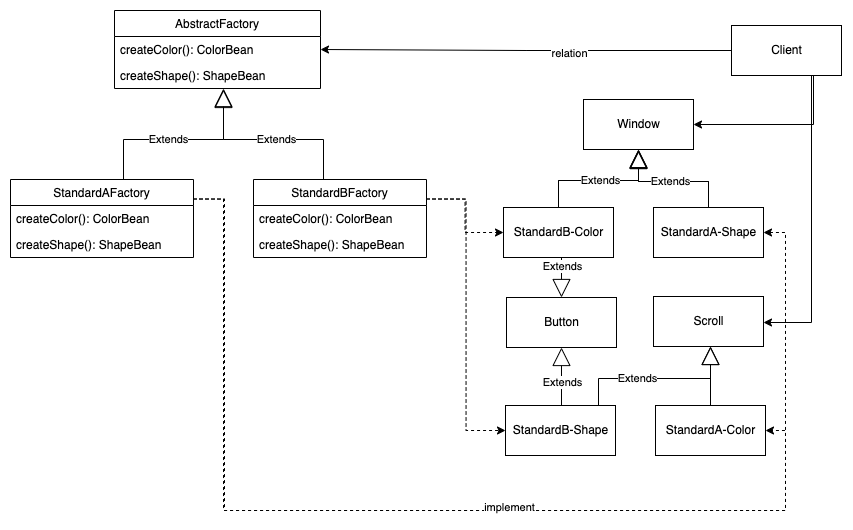

The diagram above was exported from draw.io. Its source (the exported page's mxGraphModel, read from the mxfile embedded in the PNG):
<mxGraphModel dx="1268" dy="612" grid="1" gridSize="1" guides="1" tooltips="1" connect="1" arrows="1" fold="1" page="1" pageScale="1" pageWidth="850" pageHeight="1100" math="0" shadow="0">
  <root>
    <mxCell id="0" />
    <mxCell id="1" parent="0" />
    <mxCell id="mPeu21tcuUSQJ2v_FQqZ-11" value="AbstractFactory" style="swimlane;fontStyle=0;childLayout=stackLayout;horizontal=1;startSize=26;fillColor=none;horizontalStack=0;resizeParent=1;resizeParentMax=0;resizeLast=0;collapsible=1;marginBottom=0;" parent="1" vertex="1">
      <mxGeometry x="81" y="111" width="206" height="78" as="geometry" />
    </mxCell>
    <mxCell id="mPeu21tcuUSQJ2v_FQqZ-12" value="createColor(): ColorBean" style="text;strokeColor=none;fillColor=none;align=left;verticalAlign=top;spacingLeft=4;spacingRight=4;overflow=hidden;rotatable=0;points=[[0,0.5],[1,0.5]];portConstraint=eastwest;" parent="mPeu21tcuUSQJ2v_FQqZ-11" vertex="1">
      <mxGeometry y="26" width="206" height="26" as="geometry" />
    </mxCell>
    <mxCell id="mPeu21tcuUSQJ2v_FQqZ-13" value="createShape(): ShapeBean" style="text;strokeColor=none;fillColor=none;align=left;verticalAlign=top;spacingLeft=4;spacingRight=4;overflow=hidden;rotatable=0;points=[[0,0.5],[1,0.5]];portConstraint=eastwest;" parent="mPeu21tcuUSQJ2v_FQqZ-11" vertex="1">
      <mxGeometry y="52" width="206" height="26" as="geometry" />
    </mxCell>
    <mxCell id="mPeu21tcuUSQJ2v_FQqZ-49" style="edgeStyle=orthogonalEdgeStyle;rounded=0;orthogonalLoop=1;jettySize=auto;html=1;exitX=1;exitY=0.25;exitDx=0;exitDy=0;entryX=1;entryY=0.5;entryDx=0;entryDy=0;dashed=1;" parent="1" source="mPeu21tcuUSQJ2v_FQqZ-15" target="mPeu21tcuUSQJ2v_FQqZ-39" edge="1">
      <mxGeometry relative="1" as="geometry">
        <Array as="points">
          <mxPoint x="190" y="300" />
          <mxPoint x="190" y="611" />
          <mxPoint x="752" y="611" />
          <mxPoint x="752" y="333" />
        </Array>
      </mxGeometry>
    </mxCell>
    <mxCell id="mPeu21tcuUSQJ2v_FQqZ-50" style="edgeStyle=orthogonalEdgeStyle;rounded=0;orthogonalLoop=1;jettySize=auto;html=1;exitX=1;exitY=0.25;exitDx=0;exitDy=0;entryX=1;entryY=0.5;entryDx=0;entryDy=0;dashed=1;" parent="1" source="mPeu21tcuUSQJ2v_FQqZ-15" target="mPeu21tcuUSQJ2v_FQqZ-44" edge="1">
      <mxGeometry relative="1" as="geometry">
        <Array as="points">
          <mxPoint x="191" y="300" />
          <mxPoint x="191" y="611" />
          <mxPoint x="752" y="611" />
          <mxPoint x="752" y="531" />
        </Array>
      </mxGeometry>
    </mxCell>
    <mxCell id="mPeu21tcuUSQJ2v_FQqZ-51" value="implement" style="edgeLabel;html=1;align=center;verticalAlign=middle;resizable=0;points=[];" parent="mPeu21tcuUSQJ2v_FQqZ-50" vertex="1" connectable="0">
      <mxGeometry x="0.2486" y="4" relative="1" as="geometry">
        <mxPoint as="offset" />
      </mxGeometry>
    </mxCell>
    <mxCell id="mPeu21tcuUSQJ2v_FQqZ-15" value="StandardAFactory" style="swimlane;fontStyle=0;childLayout=stackLayout;horizontal=1;startSize=26;fillColor=none;horizontalStack=0;resizeParent=1;resizeParentMax=0;resizeLast=0;collapsible=1;marginBottom=0;" parent="1" vertex="1">
      <mxGeometry x="-23" y="280" width="183" height="78" as="geometry" />
    </mxCell>
    <mxCell id="mPeu21tcuUSQJ2v_FQqZ-16" value="createColor(): ColorBean" style="text;strokeColor=none;fillColor=none;align=left;verticalAlign=top;spacingLeft=4;spacingRight=4;overflow=hidden;rotatable=0;points=[[0,0.5],[1,0.5]];portConstraint=eastwest;" parent="mPeu21tcuUSQJ2v_FQqZ-15" vertex="1">
      <mxGeometry y="26" width="183" height="26" as="geometry" />
    </mxCell>
    <mxCell id="mPeu21tcuUSQJ2v_FQqZ-17" value="createShape(): ShapeBean" style="text;strokeColor=none;fillColor=none;align=left;verticalAlign=top;spacingLeft=4;spacingRight=4;overflow=hidden;rotatable=0;points=[[0,0.5],[1,0.5]];portConstraint=eastwest;" parent="mPeu21tcuUSQJ2v_FQqZ-15" vertex="1">
      <mxGeometry y="52" width="183" height="26" as="geometry" />
    </mxCell>
    <mxCell id="mPeu21tcuUSQJ2v_FQqZ-47" style="edgeStyle=orthogonalEdgeStyle;rounded=0;orthogonalLoop=1;jettySize=auto;html=1;exitX=1;exitY=0.25;exitDx=0;exitDy=0;dashed=1;" parent="1" source="mPeu21tcuUSQJ2v_FQqZ-18" target="mPeu21tcuUSQJ2v_FQqZ-38" edge="1">
      <mxGeometry relative="1" as="geometry" />
    </mxCell>
    <mxCell id="mPeu21tcuUSQJ2v_FQqZ-48" style="edgeStyle=orthogonalEdgeStyle;rounded=0;orthogonalLoop=1;jettySize=auto;html=1;exitX=1;exitY=0.25;exitDx=0;exitDy=0;entryX=0;entryY=0.5;entryDx=0;entryDy=0;dashed=1;" parent="1" source="mPeu21tcuUSQJ2v_FQqZ-18" target="mPeu21tcuUSQJ2v_FQqZ-43" edge="1">
      <mxGeometry relative="1" as="geometry" />
    </mxCell>
    <mxCell id="mPeu21tcuUSQJ2v_FQqZ-18" value="StandardBFactory" style="swimlane;fontStyle=0;childLayout=stackLayout;horizontal=1;startSize=26;fillColor=none;horizontalStack=0;resizeParent=1;resizeParentMax=0;resizeLast=0;collapsible=1;marginBottom=0;" parent="1" vertex="1">
      <mxGeometry x="220" y="280" width="173" height="78" as="geometry" />
    </mxCell>
    <mxCell id="mPeu21tcuUSQJ2v_FQqZ-19" value="createColor(): ColorBean" style="text;strokeColor=none;fillColor=none;align=left;verticalAlign=top;spacingLeft=4;spacingRight=4;overflow=hidden;rotatable=0;points=[[0,0.5],[1,0.5]];portConstraint=eastwest;" parent="mPeu21tcuUSQJ2v_FQqZ-18" vertex="1">
      <mxGeometry y="26" width="173" height="26" as="geometry" />
    </mxCell>
    <mxCell id="mPeu21tcuUSQJ2v_FQqZ-20" value="createShape(): ShapeBean" style="text;strokeColor=none;fillColor=none;align=left;verticalAlign=top;spacingLeft=4;spacingRight=4;overflow=hidden;rotatable=0;points=[[0,0.5],[1,0.5]];portConstraint=eastwest;" parent="mPeu21tcuUSQJ2v_FQqZ-18" vertex="1">
      <mxGeometry y="52" width="173" height="26" as="geometry" />
    </mxCell>
    <mxCell id="mPeu21tcuUSQJ2v_FQqZ-24" value="Extends" style="endArrow=block;endSize=16;endFill=0;html=1;exitX=0.5;exitY=0;exitDx=0;exitDy=0;rounded=0;edgeStyle=orthogonalEdgeStyle;" parent="1" source="mPeu21tcuUSQJ2v_FQqZ-15" target="mPeu21tcuUSQJ2v_FQqZ-13" edge="1">
      <mxGeometry width="160" relative="1" as="geometry">
        <mxPoint x="90" y="240" as="sourcePoint" />
        <mxPoint x="250" y="240" as="targetPoint" />
        <Array as="points">
          <mxPoint x="90" y="240" />
          <mxPoint x="190" y="240" />
        </Array>
      </mxGeometry>
    </mxCell>
    <mxCell id="mPeu21tcuUSQJ2v_FQqZ-25" value="Extends" style="endArrow=block;endSize=16;endFill=0;html=1;rounded=0;exitX=0.5;exitY=0;exitDx=0;exitDy=0;edgeStyle=orthogonalEdgeStyle;" parent="1" source="mPeu21tcuUSQJ2v_FQqZ-18" edge="1">
      <mxGeometry width="160" relative="1" as="geometry">
        <mxPoint x="240" y="370" as="sourcePoint" />
        <mxPoint x="190" y="190" as="targetPoint" />
        <Array as="points">
          <mxPoint x="290" y="240" />
          <mxPoint x="190" y="240" />
        </Array>
      </mxGeometry>
    </mxCell>
    <mxCell id="mPeu21tcuUSQJ2v_FQqZ-53" style="edgeStyle=orthogonalEdgeStyle;rounded=0;orthogonalLoop=1;jettySize=auto;html=1;entryX=1;entryY=0.5;entryDx=0;entryDy=0;" parent="1" source="mPeu21tcuUSQJ2v_FQqZ-26" target="mPeu21tcuUSQJ2v_FQqZ-12" edge="1">
      <mxGeometry relative="1" as="geometry" />
    </mxCell>
    <mxCell id="mPeu21tcuUSQJ2v_FQqZ-56" value="relation" style="edgeLabel;html=1;align=center;verticalAlign=middle;resizable=0;points=[];" parent="mPeu21tcuUSQJ2v_FQqZ-53" vertex="1" connectable="0">
      <mxGeometry x="-0.2116" y="2" relative="1" as="geometry">
        <mxPoint as="offset" />
      </mxGeometry>
    </mxCell>
    <mxCell id="mPeu21tcuUSQJ2v_FQqZ-54" style="edgeStyle=orthogonalEdgeStyle;rounded=0;orthogonalLoop=1;jettySize=auto;html=1;entryX=1;entryY=0.5;entryDx=0;entryDy=0;" parent="1" source="mPeu21tcuUSQJ2v_FQqZ-26" target="mPeu21tcuUSQJ2v_FQqZ-37" edge="1">
      <mxGeometry relative="1" as="geometry">
        <Array as="points">
          <mxPoint x="780" y="225" />
        </Array>
      </mxGeometry>
    </mxCell>
    <mxCell id="mPeu21tcuUSQJ2v_FQqZ-55" style="edgeStyle=orthogonalEdgeStyle;rounded=0;orthogonalLoop=1;jettySize=auto;html=1;entryX=1;entryY=0.5;entryDx=0;entryDy=0;" parent="1" source="mPeu21tcuUSQJ2v_FQqZ-26" target="mPeu21tcuUSQJ2v_FQqZ-42" edge="1">
      <mxGeometry relative="1" as="geometry">
        <Array as="points">
          <mxPoint x="778" y="423" />
        </Array>
      </mxGeometry>
    </mxCell>
    <mxCell id="mPeu21tcuUSQJ2v_FQqZ-26" value="Client" style="html=1;" parent="1" vertex="1">
      <mxGeometry x="698" y="126" width="110" height="50" as="geometry" />
    </mxCell>
    <mxCell id="mPeu21tcuUSQJ2v_FQqZ-27" value="AbstractProductA" style="html=1;" parent="1" vertex="1">
      <mxGeometry x="550" y="200" width="110" height="50" as="geometry" />
    </mxCell>
    <mxCell id="mPeu21tcuUSQJ2v_FQqZ-28" value="ProductA2" style="html=1;" parent="1" vertex="1">
      <mxGeometry x="470" y="308" width="110" height="50" as="geometry" />
    </mxCell>
    <mxCell id="mPeu21tcuUSQJ2v_FQqZ-29" value="ProductA1" style="html=1;" parent="1" vertex="1">
      <mxGeometry x="620" y="308" width="110" height="50" as="geometry" />
    </mxCell>
    <mxCell id="mPeu21tcuUSQJ2v_FQqZ-30" value="Extends" style="endArrow=block;endSize=16;endFill=0;html=1;rounded=0;exitX=0.5;exitY=0;exitDx=0;exitDy=0;edgeStyle=orthogonalEdgeStyle;entryX=0.5;entryY=1;entryDx=0;entryDy=0;" parent="1" source="mPeu21tcuUSQJ2v_FQqZ-29" target="mPeu21tcuUSQJ2v_FQqZ-27" edge="1">
      <mxGeometry width="160" relative="1" as="geometry">
        <mxPoint x="690" y="480" as="sourcePoint" />
        <mxPoint x="590" y="390" as="targetPoint" />
        <Array as="points">
          <mxPoint x="675" y="282" />
          <mxPoint x="605" y="282" />
        </Array>
      </mxGeometry>
    </mxCell>
    <mxCell id="mPeu21tcuUSQJ2v_FQqZ-33" value="Extends" style="endArrow=block;endSize=16;endFill=0;html=1;rounded=0;exitX=0.5;exitY=0;exitDx=0;exitDy=0;edgeStyle=orthogonalEdgeStyle;entryX=0.5;entryY=1;entryDx=0;entryDy=0;" parent="1" source="mPeu21tcuUSQJ2v_FQqZ-28" edge="1">
      <mxGeometry width="160" relative="1" as="geometry">
        <mxPoint x="675" y="309" as="sourcePoint" />
        <mxPoint x="605" y="251" as="targetPoint" />
        <Array as="points">
          <mxPoint x="525" y="281" />
          <mxPoint x="605" y="281" />
        </Array>
      </mxGeometry>
    </mxCell>
    <mxCell id="mPeu21tcuUSQJ2v_FQqZ-37" value="Window" style="html=1;" parent="1" vertex="1">
      <mxGeometry x="550" y="200" width="110" height="50" as="geometry" />
    </mxCell>
    <mxCell id="mPeu21tcuUSQJ2v_FQqZ-38" value="StandardB-Color" style="html=1;" parent="1" vertex="1">
      <mxGeometry x="470" y="308" width="110" height="50" as="geometry" />
    </mxCell>
    <mxCell id="52ywo-UMJTgXsROFsR9H-15" style="edgeStyle=orthogonalEdgeStyle;rounded=0;orthogonalLoop=1;jettySize=auto;html=1;endArrow=block;endFill=0;startSize=6;endSize=16;strokeColor=#000000;exitX=0.5;exitY=1;exitDx=0;exitDy=0;" edge="1" parent="1" source="mPeu21tcuUSQJ2v_FQqZ-38" target="52ywo-UMJTgXsROFsR9H-2">
      <mxGeometry relative="1" as="geometry">
        <Array as="points">
          <mxPoint x="528" y="358" />
        </Array>
      </mxGeometry>
    </mxCell>
    <mxCell id="52ywo-UMJTgXsROFsR9H-18" value="Extends" style="edgeLabel;html=1;align=center;verticalAlign=middle;resizable=0;points=[];" vertex="1" connectable="0" parent="52ywo-UMJTgXsROFsR9H-15">
      <mxGeometry x="-0.561" y="-1" relative="1" as="geometry">
        <mxPoint x="1" y="3" as="offset" />
      </mxGeometry>
    </mxCell>
    <mxCell id="mPeu21tcuUSQJ2v_FQqZ-39" value="StandardA-Shape" style="html=1;" parent="1" vertex="1">
      <mxGeometry x="620" y="308" width="110" height="50" as="geometry" />
    </mxCell>
    <mxCell id="mPeu21tcuUSQJ2v_FQqZ-40" value="Extends" style="endArrow=block;endSize=16;endFill=0;html=1;rounded=0;exitX=0.5;exitY=0;exitDx=0;exitDy=0;edgeStyle=orthogonalEdgeStyle;entryX=0.5;entryY=1;entryDx=0;entryDy=0;" parent="1" source="mPeu21tcuUSQJ2v_FQqZ-39" target="mPeu21tcuUSQJ2v_FQqZ-37" edge="1">
      <mxGeometry width="160" relative="1" as="geometry">
        <mxPoint x="690" y="480" as="sourcePoint" />
        <mxPoint x="590" y="390" as="targetPoint" />
        <Array as="points">
          <mxPoint x="675" y="282" />
          <mxPoint x="605" y="282" />
        </Array>
      </mxGeometry>
    </mxCell>
    <mxCell id="mPeu21tcuUSQJ2v_FQqZ-41" value="Extends" style="endArrow=block;endSize=16;endFill=0;html=1;rounded=0;exitX=0.5;exitY=0;exitDx=0;exitDy=0;edgeStyle=orthogonalEdgeStyle;entryX=0.5;entryY=1;entryDx=0;entryDy=0;" parent="1" source="mPeu21tcuUSQJ2v_FQqZ-38" edge="1">
      <mxGeometry width="160" relative="1" as="geometry">
        <mxPoint x="675" y="309" as="sourcePoint" />
        <mxPoint x="605" y="251" as="targetPoint" />
        <Array as="points">
          <mxPoint x="525" y="281" />
          <mxPoint x="605" y="281" />
        </Array>
      </mxGeometry>
    </mxCell>
    <mxCell id="mPeu21tcuUSQJ2v_FQqZ-42" value="Scroll" style="html=1;" parent="1" vertex="1">
      <mxGeometry x="620" y="397" width="110" height="50" as="geometry" />
    </mxCell>
    <mxCell id="mPeu21tcuUSQJ2v_FQqZ-43" value="StandardB-Shape" style="html=1;" parent="1" vertex="1">
      <mxGeometry x="472" y="506" width="110" height="50" as="geometry" />
    </mxCell>
    <mxCell id="mPeu21tcuUSQJ2v_FQqZ-44" value="StandardA-Color" style="html=1;" parent="1" vertex="1">
      <mxGeometry x="622" y="506" width="110" height="50" as="geometry" />
    </mxCell>
    <mxCell id="mPeu21tcuUSQJ2v_FQqZ-45" value="" style="endArrow=block;endSize=16;endFill=0;html=1;rounded=0;exitX=0.5;exitY=0;exitDx=0;exitDy=0;edgeStyle=orthogonalEdgeStyle;" parent="1" source="mPeu21tcuUSQJ2v_FQqZ-44" edge="1">
      <mxGeometry width="160" relative="1" as="geometry">
        <mxPoint x="692" y="678" as="sourcePoint" />
        <mxPoint x="677" y="447" as="targetPoint" />
        <Array as="points">
          <mxPoint x="677" y="447" />
        </Array>
      </mxGeometry>
    </mxCell>
    <mxCell id="mPeu21tcuUSQJ2v_FQqZ-46" value="Extends" style="endArrow=block;endSize=16;endFill=0;html=1;rounded=0;exitX=0.5;exitY=0;exitDx=0;exitDy=0;edgeStyle=orthogonalEdgeStyle;" parent="1" source="mPeu21tcuUSQJ2v_FQqZ-43" edge="1" target="mPeu21tcuUSQJ2v_FQqZ-42">
      <mxGeometry width="160" relative="1" as="geometry">
        <mxPoint x="677" y="507" as="sourcePoint" />
        <mxPoint x="607" y="449" as="targetPoint" />
        <Array as="points">
          <mxPoint x="565" y="506" />
          <mxPoint x="565" y="479" />
          <mxPoint x="677" y="479" />
        </Array>
      </mxGeometry>
    </mxCell>
    <mxCell id="52ywo-UMJTgXsROFsR9H-2" value="Button" style="html=1;" vertex="1" parent="1">
      <mxGeometry x="473" y="398" width="110" height="50" as="geometry" />
    </mxCell>
    <mxCell id="52ywo-UMJTgXsROFsR9H-5" value="" style="endArrow=block;endSize=16;endFill=0;html=1;rounded=0;strokeColor=#000000;edgeStyle=orthogonalEdgeStyle;exitX=0.25;exitY=0;exitDx=0;exitDy=0;entryX=0.5;entryY=1;entryDx=0;entryDy=0;" edge="1" parent="1" source="mPeu21tcuUSQJ2v_FQqZ-43" target="52ywo-UMJTgXsROFsR9H-2">
      <mxGeometry width="160" relative="1" as="geometry">
        <mxPoint x="370" y="452.75" as="sourcePoint" />
        <mxPoint x="530" y="452.75" as="targetPoint" />
        <Array as="points">
          <mxPoint x="528" y="506" />
        </Array>
      </mxGeometry>
    </mxCell>
    <mxCell id="52ywo-UMJTgXsROFsR9H-14" value="Extends" style="edgeLabel;html=1;align=center;verticalAlign=middle;resizable=0;points=[];" vertex="1" connectable="0" parent="52ywo-UMJTgXsROFsR9H-5">
      <mxGeometry x="0.2081" relative="1" as="geometry">
        <mxPoint as="offset" />
      </mxGeometry>
    </mxCell>
  </root>
</mxGraphModel>